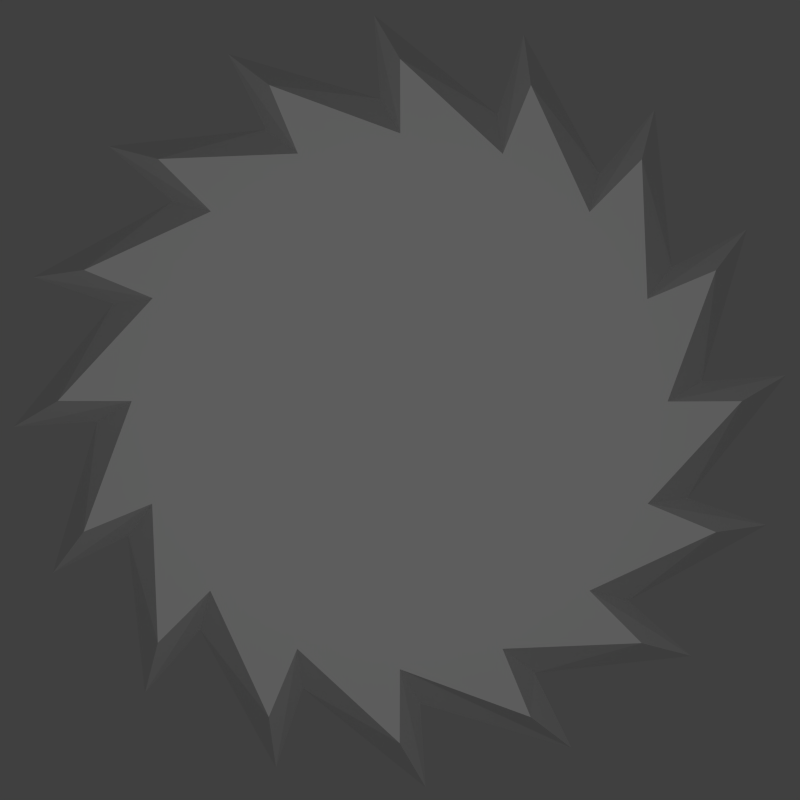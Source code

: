 # Source: blade.blend  (saved by Blender 2.59.0; exported with 4.5.12 LTS)
import bpy
from mathutils import Matrix  # noqa: F401  (used for matrix-valued properties, if any)

bpy.ops.wm.read_factory_settings(use_empty=True)
scene = bpy.context.scene
scene.name = 'Scene'

# ---- collections
col_collection_1 = bpy.data.collections.new('Collection 1'); scene.collection.children.link(col_collection_1)

# ---- world
world_world = bpy.data.worlds.new('World'); scene.world = world_world
world_world.color = (0.05088, 0.05088, 0.05088)
world_world.use_sun_shadow = False
world_world.sun_shadow_jitter_overblur = 0.0
world_world.cycles.sampling_method = 'MANUAL'
world_world.cycles.sample_map_resolution = 256

# ---- cameras
cam_camera = bpy.data.cameras.new('Camera')
cam_camera.type = 'ORTHO'
cam_camera.clip_end = 100.0
cam_camera.lens = 35.0
cam_camera.ortho_scale = 2.754
cam_camera.dof.focus_distance = 0.0
cam_camera.dof.aperture_fstop = 128.0

# ---- lights
light_lamp = bpy.data.lights.new('Lamp', 'POINT')
light_lamp.transmission_factor = 0.0
light_lamp.cutoff_distance = 30.0
light_lamp.energy = 200.0
light_lamp.shadow_buffer_clip_start = 1.001
light_lamp.shadow_soft_size = 1.0
light_lamp.shadow_maximum_resolution = 0.006
light_lamp.use_absolute_resolution = True
light_lamp.cycles.use_multiple_importance_sampling = False

# ---- meshes
me_circle_001 = bpy.data.meshes.new('Circle.001')
me_circle_001.from_pydata([(-0.0004187, 0.0007182, -0.9232), (-0.3537, 0.0007182, -0.8529), (-0.6532, 0.0007182, -0.6528), (-0.8533, 0.0007182, -0.3533), (-0.9236, 0.0007182, -2.365e-05), (0.8525, 0.0007182, -0.3533), (0.6524, 0.0007182, -0.6528), (0.3529, 0.0007182, -0.8529), (0.4498, 0.0007182, -1.088), (-0.0009744, 0.0007183, -1.178), (-0.4517, 0.0007183, -1.088), (-0.8337, 0.0007182, -0.8325), (-1.089, 0.0007182, -0.4502), (-1.178, 0.0007182, 0.000532), (-1.088, 0.0007181, 0.4512), (-0.8329, 0.0007181, 0.8332), (-0.4506, 0.0007181, 1.088), (0.0001366, 0.0007181, 1.178), (0.4508, 0.0007181, 1.088), (0.8328, 0.0007181, 0.8324), (1.088, 0.0007182, 0.4502), (1.177, 0.0007182, -0.0005795), (1.088, 0.0007182, -0.4513), (0.832, 0.0007182, -0.8333), (-0.0004188, 0.0007182, -2.371e-05), (0.9212, 0.0007182, -0.001627), (0.8517, 0.0007182, 0.3512), (0.6524, 0.0007181, 0.6505), (0.3538, 0.0007181, 0.8509), (0.001184, 0.0007181, 0.9216), (-0.3516, 0.0007181, 0.8521), (-0.651, 0.0007181, 0.6528), (-0.8513, 0.0007181, 0.3542), (-1.33, 0.2819, -0.08933), (-0.9883, 0.2819, 0.3349), (-1.263, 0.2819, 0.4264), (-0.7849, 0.2819, 0.6874), (-1.004, 0.2819, 0.8773), (-0.4621, 0.2819, 0.9353), (-0.5919, 0.2819, 1.195), (-0.06905, 0.2819, 1.041), (-0.0898, 0.2819, 1.33), (0.3345, 0.2819, 0.9878), (0.426, 0.2819, 1.263), (0.687, 0.2819, 0.7844), (0.8768, 0.2819, 1.004), (0.9348, 0.2819, 0.4616), (1.194, 0.2819, 0.5915), (1.04, 0.2819, 0.06858), (0.9895, 0.2819, -0.3338), (1.262, 0.2819, -0.4264), (-1.043, 0.2819, -0.07051), (-0.9365, 0.2819, -0.464), (-1.195, 0.2819, -0.5915), (-0.6877, 0.2819, -0.7869), (-0.8777, 0.2819, -1.004), (-0.3342, 0.2819, -0.99), (-0.4269, 0.2819, -1.263), (0.07004, 0.2819, -1.042), (0.08886, 0.2819, -1.33), (0.4636, 0.2819, -0.936), (0.591, 0.2819, -1.195), (1.329, 0.2819, 0.08933), (1.003, 0.2819, -0.8773), (0.7865, 0.2819, -0.6872)], [], [(7, 0, 24), (7, 6, 24), (6, 5, 24), (5, 25, 24), (25, 26, 24), (26, 27, 24), (27, 28, 24), (28, 29, 24), (29, 30, 24), (30, 31, 24), (31, 32, 24), (32, 4, 24), (4, 3, 24), (3, 2, 24), (2, 1, 24), (1, 0, 24), (0, 7, 8), (0, 1, 9), (1, 2, 10), (2, 3, 11), (3, 4, 12), (4, 32, 13), (14, 32, 31), (15, 31, 30), (16, 30, 29), (17, 29, 28), (5, 6, 22), (5, 21, 25), (6, 7, 23), (18, 28, 27), (19, 27, 26), (20, 26, 25), (13, 32, 34, 33), (14, 31, 36, 35), (15, 30, 38, 37), (16, 29, 40, 39), (17, 28, 42, 41), (18, 27, 44, 43), (19, 26, 46, 45), (20, 25, 48, 47), (5, 22, 50, 49), (4, 13, 33, 51), (3, 12, 53, 52), (2, 11, 55, 54), (1, 10, 57, 56), (0, 9, 59, 58), (8, 7, 60, 61), (32, 14, 35, 34), (31, 15, 37, 36), (30, 16, 39, 38), (29, 17, 41, 40), (28, 18, 43, 42), (27, 19, 45, 44), (26, 20, 47, 46), (25, 21, 62, 48), (23, 7, 60, 63), (22, 6, 64, 50), (21, 5, 49, 62), (12, 4, 51, 53), (11, 3, 52, 55), (10, 2, 54, 57), (9, 1, 56, 59), (0, 8, 61, 58), (6, 23, 63, 64)])
me_circle_001.use_remesh_preserve_volume = False
me_circle_001.use_remesh_preserve_attributes = False
me_circle_001.use_mirror_vertex_groups = False
me_circle_001.update()

# ---- objects
ob_circle = bpy.data.objects.new('Circle', me_circle_001)
ob_lamp = bpy.data.objects.new('Lamp', light_lamp)
ob_camera = bpy.data.objects.new('Camera', cam_camera)

# ---- transforms, parenting, visibility, modifiers, constraints
ob_circle.location = (0.0, 0.0, 0.0)
ob_circle.lineart.crease_threshold = 0.0
ob_lamp.location = (0.0, -7.59, 0.0)
ob_lamp.rotation_euler = (1.571, 2.22e-16, 2.22e-16)
ob_lamp.lock_rotations_4d = False
ob_lamp.empty_display_type = 'ARROWS'
ob_lamp.color = (0.0, 0.0, 0.0, 0.0)
ob_lamp.lineart.crease_threshold = 0.0
ob_camera.location = (0.0, -17.7, 0.0)
ob_camera.rotation_euler = (1.571, 2.22e-16, 2.22e-16)
ob_camera.lock_rotations_4d = False
ob_camera.empty_display_type = 'ARROWS'
ob_camera.color = (0.0, 0.0, 0.0, 0.0)
ob_camera.display_type = 'WIRE'
ob_camera.lineart.crease_threshold = 0.0

# ---- collection membership
col_collection_1.objects.link(ob_circle)
col_collection_1.objects.link(ob_lamp)
col_collection_1.objects.link(ob_camera)

# ---- scene / render settings (as saved in the file)
scene.camera = ob_camera
scene.frame_start = 1; scene.frame_end = 250; scene.frame_set(1)
scene.render.engine = 'BLENDER_EEVEE_NEXT'
scene.render.image_settings.compression = 90
scene.render.resolution_x = 64
scene.render.resolution_y = 64
scene.render.dither_intensity = 0.0
scene.render.bake_margin = 2
scene.render.bake_bias = 0.0
scene.cycles.use_denoising = False
scene.cycles.samples = 10
scene.cycles.sampling_pattern = 'TABULATED_SOBOL'
scene.cycles.light_sampling_threshold = 0.0
scene.cycles.use_adaptive_sampling = False
scene.cycles.use_light_tree = False
scene.cycles.blur_glossy = 0.0
scene.cycles.volume_bounces = 1
scene.cycles.pixel_filter_type = 'GAUSSIAN'
scene.cycles.sample_clamp_indirect = 0.0
scene.view_settings.view_transform = 'Standard'
bpy.context.view_layer.update()
